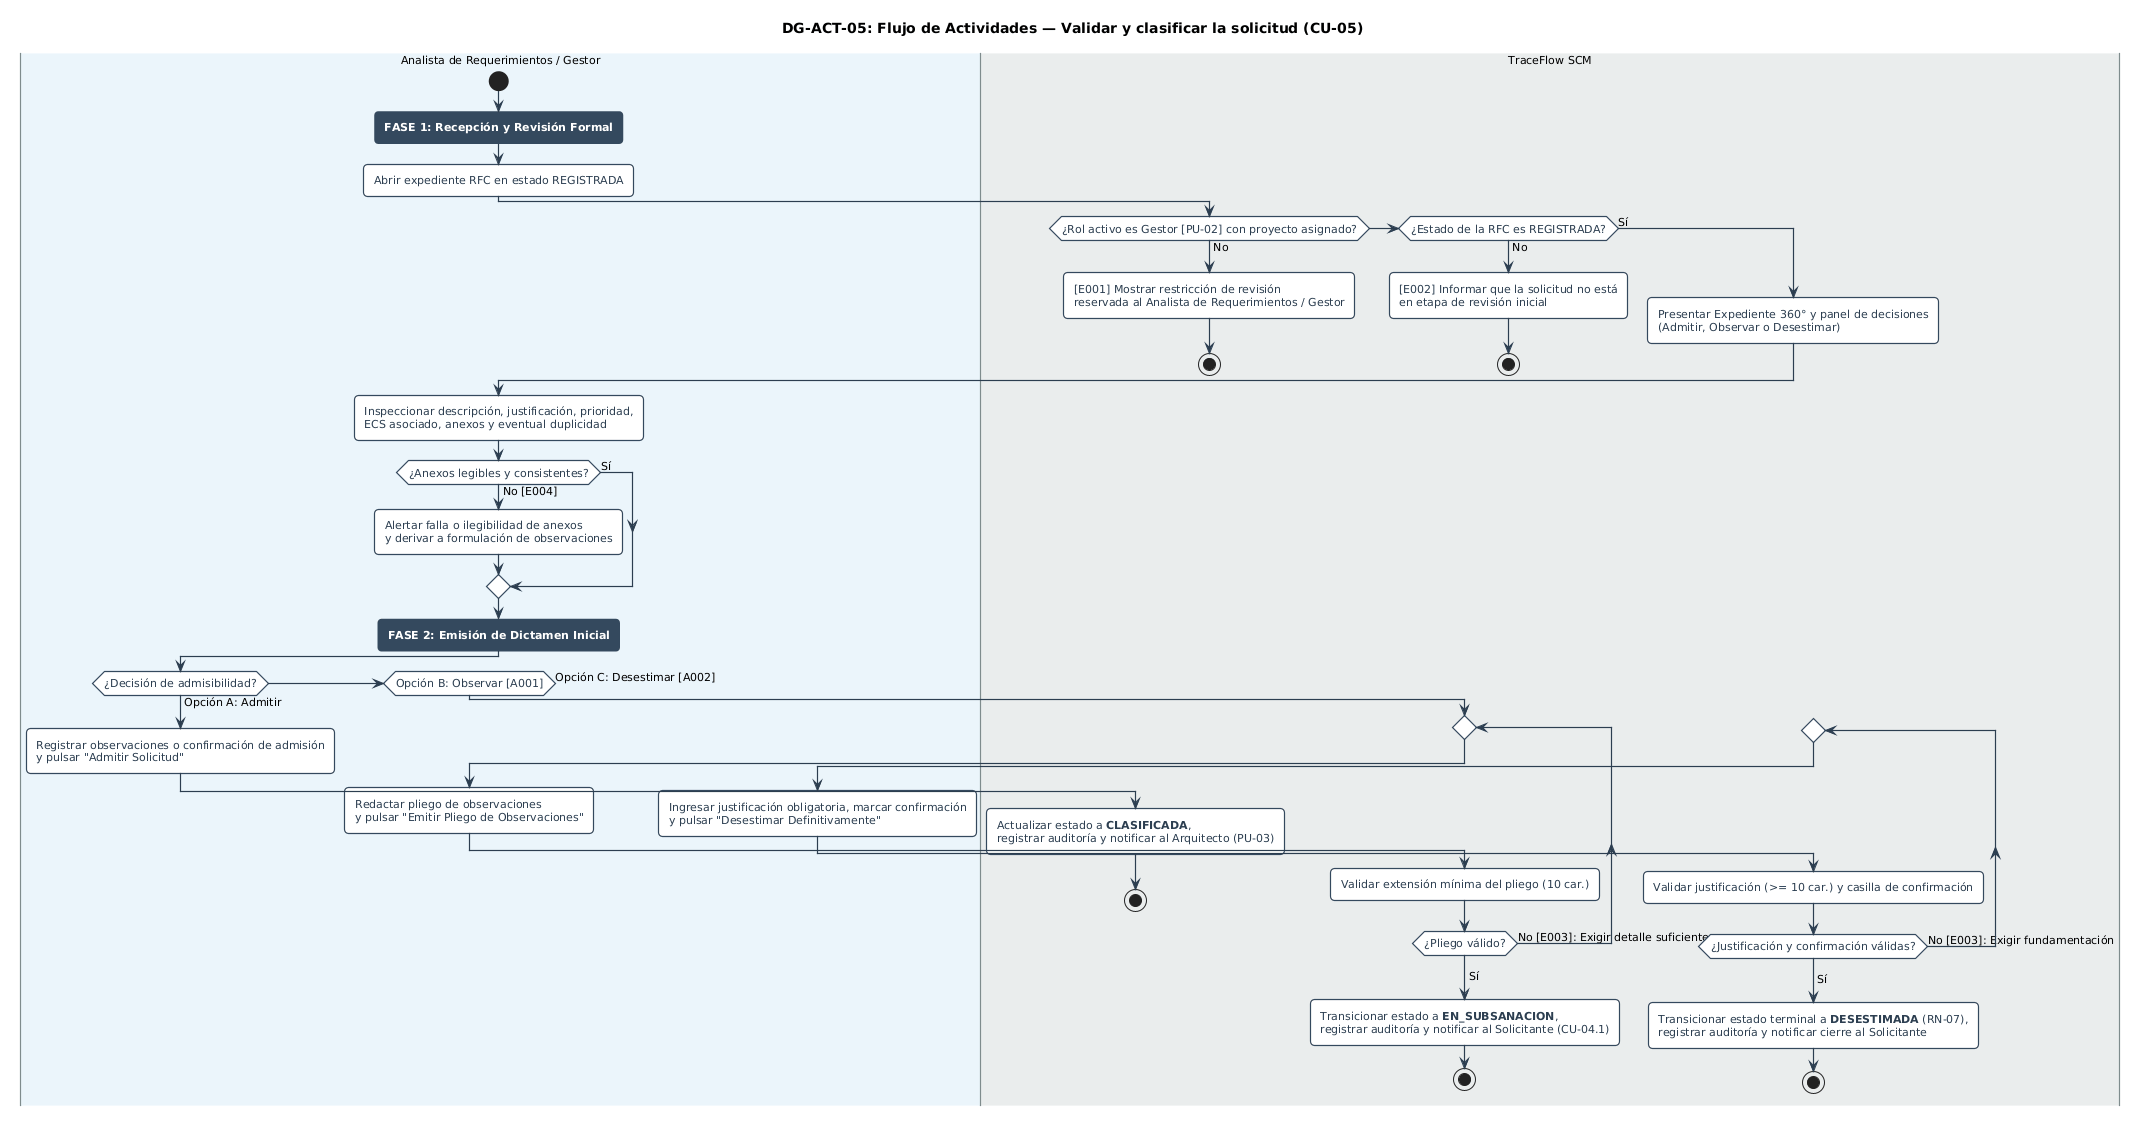

The diagram above was rendered by PlantUML. Its source (embedded in the PNG):
@startuml DG-ACT-05
title <b>DG-ACT-05: Flujo de Actividades — Validar y clasificar la solicitud (CU-05)</b>

skinparam ActivityMaxWidth 230
skinparam ranksep 18
skinparam nodesep 16
skinparam defaultFontName Arial
skinparam defaultFontSize 11
skinparam roundCorner 8
skinparam shadowing false
skinparam conditionStyle inside

skinparam arrowColor #2C3E50
skinparam arrowThickness 1.2
skinparam swimlaneBorderColor #7F8C8D
skinparam swimlaneBorderThickness 1.2

skinparam activity {
    BackgroundColor #FFFFFF
    BorderColor #34495E
    BorderThickness 1.2
    FontColor #2C3E50
}

|#EBF5FB|Analista de Requerimientos / Gestor|
|#EAEDED|TraceFlow SCM|

|Analista de Requerimientos / Gestor|
start
:<color:white><b>FASE 1: Recepción y Revisión Formal</b></color>; <<#34495E>>
:Abrir expediente RFC en estado REGISTRADA;

|TraceFlow SCM|
if (¿Rol activo es Gestor [PU-02] con proyecto asignado?) then (No)
    :[E001] Mostrar restricción de revisión\nreservada al Analista de Requerimientos / Gestor;
    stop
elseif (¿Estado de la RFC es REGISTRADA?) then (No)
    :[E002] Informar que la solicitud no está\nen etapa de revisión inicial;
    stop
else (Sí)
    :Presentar Expediente 360° y panel de decisiones\n(Admitir, Observar o Desestimar);
endif

|Analista de Requerimientos / Gestor|
:Inspeccionar descripción, justificación, prioridad,\nECS asociado, anexos y eventual duplicidad;

if (¿Anexos legibles y consistentes?) then (No [E004])
    :Alertar falla o ilegibilidad de anexos\ny derivar a formulación de observaciones;
else (Sí)
endif

:<color:white><b>FASE 2: Emisión de Dictamen Inicial</b></color>; <<#34495E>>
if (¿Decisión de admisibilidad?) then (Opción A: Admitir)
    :Registrar observaciones o confirmación de admisión\ny pulsar "Admitir Solicitud";
    |TraceFlow SCM|
    :Actualizar estado a <b>CLASIFICADA</b>,\nregistrar auditoría y notificar al Arquitecto (PU-03);
    stop
elseif (Opción B: Observar [A001]) then
    repeat
        |Analista de Requerimientos / Gestor|
        :Redactar pliego de observaciones\ny pulsar "Emitir Pliego de Observaciones";
        |TraceFlow SCM|
        :Validar extensión mínima del pliego (10 car.);
    repeat while (¿Pliego válido?) is (No [E003]: Exigir detalle suficiente)
    -> Sí;
    :Transicionar estado a <b>EN_SUBSANACION</b>,\nregistrar auditoría y notificar al Solicitante (CU-04.1);
    stop
else (Opción C: Desestimar [A002])
    repeat
        |Analista de Requerimientos / Gestor|
        :Ingresar justificación obligatoria, marcar confirmación\ny pulsar "Desestimar Definitivamente";
        |TraceFlow SCM|
        :Validar justificación (>= 10 car.) y casilla de confirmación;
    repeat while (¿Justificación y confirmación válidas?) is (No [E003]: Exigir fundamentación)
    -> Sí;
    :Transicionar estado terminal a <b>DESESTIMADA</b> (RN-07),\nregistrar auditoría y notificar cierre al Solicitante;
    stop
endif
@enduml